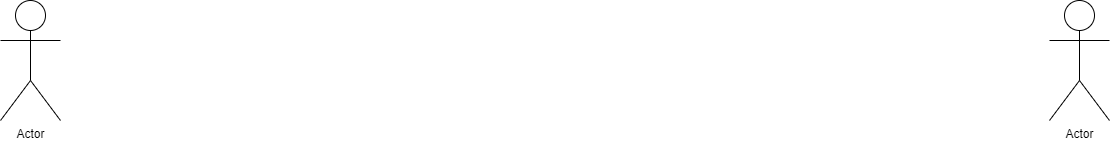

The diagram above was exported from draw.io. Its source (the exported page's mxGraphModel, read from the mxfile embedded in the PNG):
<mxGraphModel dx="1504" dy="906" grid="1" gridSize="10" guides="1" tooltips="1" connect="1" arrows="1" fold="1" page="1" pageScale="1" pageWidth="1169" pageHeight="827" math="0" shadow="0">
  <root>
    <mxCell id="0" />
    <mxCell id="1" parent="0" />
    <mxCell id="Zc678apcIHwlP-0OfZd8-2" value="Actor" style="shape=umlActor;verticalLabelPosition=bottom;verticalAlign=top;html=1;outlineConnect=0;" vertex="1" parent="1">
      <mxGeometry x="30" y="353" width="60" height="120" as="geometry" />
    </mxCell>
    <mxCell id="Zc678apcIHwlP-0OfZd8-3" value="Actor" style="shape=umlActor;verticalLabelPosition=bottom;verticalAlign=top;html=1;outlineConnect=0;" vertex="1" parent="1">
      <mxGeometry x="1079" y="353" width="60" height="120" as="geometry" />
    </mxCell>
  </root>
</mxGraphModel>